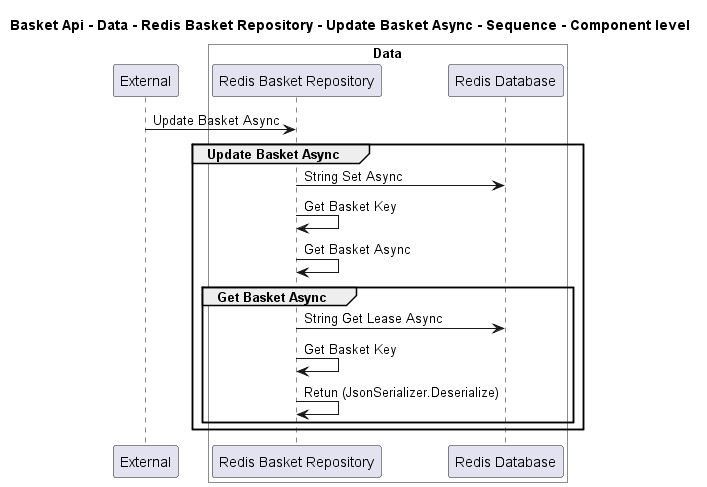

The diagram above was rendered by PlantUML. Its source (embedded in the PNG):
@startuml
!pragma layout smetana

title Basket Api - Data - Redis Basket Repository - Update Basket Async - Sequence - Component level

participant "External" as C4InterFlow.SoftwareSystems.ExternalSystem

box "Basket Api" #White
    
box "Data" #White
    participant "Redis Basket Repository" as dotnet.eShop.Architecture.SoftwareSystems.BasketApi.Containers.Data.Components.RedisBasketRepository
    participant "Redis Database" as dotnet.eShop.Architecture.SoftwareSystems.BasketApi.Containers.Data.Components.RedisDatabase
end box

end box


C4InterFlow.SoftwareSystems.ExternalSystem -> dotnet.eShop.Architecture.SoftwareSystems.BasketApi.Containers.Data.Components.RedisBasketRepository : Update Basket Async
group Update Basket Async
dotnet.eShop.Architecture.SoftwareSystems.BasketApi.Containers.Data.Components.RedisBasketRepository -> dotnet.eShop.Architecture.SoftwareSystems.BasketApi.Containers.Data.Components.RedisDatabase : String Set Async
dotnet.eShop.Architecture.SoftwareSystems.BasketApi.Containers.Data.Components.RedisBasketRepository -> dotnet.eShop.Architecture.SoftwareSystems.BasketApi.Containers.Data.Components.RedisBasketRepository : Get Basket Key
dotnet.eShop.Architecture.SoftwareSystems.BasketApi.Containers.Data.Components.RedisBasketRepository -> dotnet.eShop.Architecture.SoftwareSystems.BasketApi.Containers.Data.Components.RedisBasketRepository : Get Basket Async
group Get Basket Async
dotnet.eShop.Architecture.SoftwareSystems.BasketApi.Containers.Data.Components.RedisBasketRepository -> dotnet.eShop.Architecture.SoftwareSystems.BasketApi.Containers.Data.Components.RedisDatabase : String Get Lease Async
dotnet.eShop.Architecture.SoftwareSystems.BasketApi.Containers.Data.Components.RedisBasketRepository -> dotnet.eShop.Architecture.SoftwareSystems.BasketApi.Containers.Data.Components.RedisBasketRepository : Get Basket Key
dotnet.eShop.Architecture.SoftwareSystems.BasketApi.Containers.Data.Components.RedisBasketRepository -> dotnet.eShop.Architecture.SoftwareSystems.BasketApi.Containers.Data.Components.RedisBasketRepository : Retun (JsonSerializer.Deserialize)
end
end


@enduml